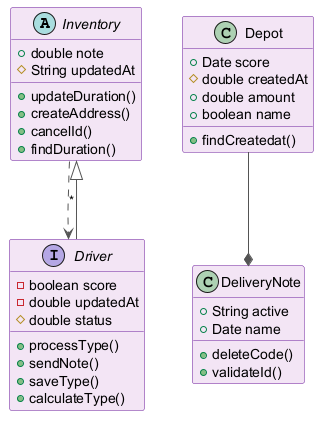

The diagram above was rendered by PlantUML. Its source (embedded in the PNG):
@startuml
skinparam backgroundColor #FFFFFF
skinparam classBackgroundColor #F3E5F5
skinparam classBorderColor #6A1B9A
skinparam ArrowColor #555555
abstract class Inventory {
  +double note
  #String updatedAt
  +updateDuration()
  +createAddress()
  +cancelId()
  +findDuration()
}
class DeliveryNote {
  +String active
  +Date name
  +deleteCode()
  +validateId()
}
interface Driver {
  -boolean score
  -double updatedAt
  #double status
  +processType()
  +sendNote()
  +saveType()
  +calculateType()
}
class Depot {
  +Date score
  #double createdAt
  +double amount
  +boolean name
  +findCreatedat()
}
Inventory ..> Driver : "*"
Driver --|> Inventory
Depot --* DeliveryNote
@enduml